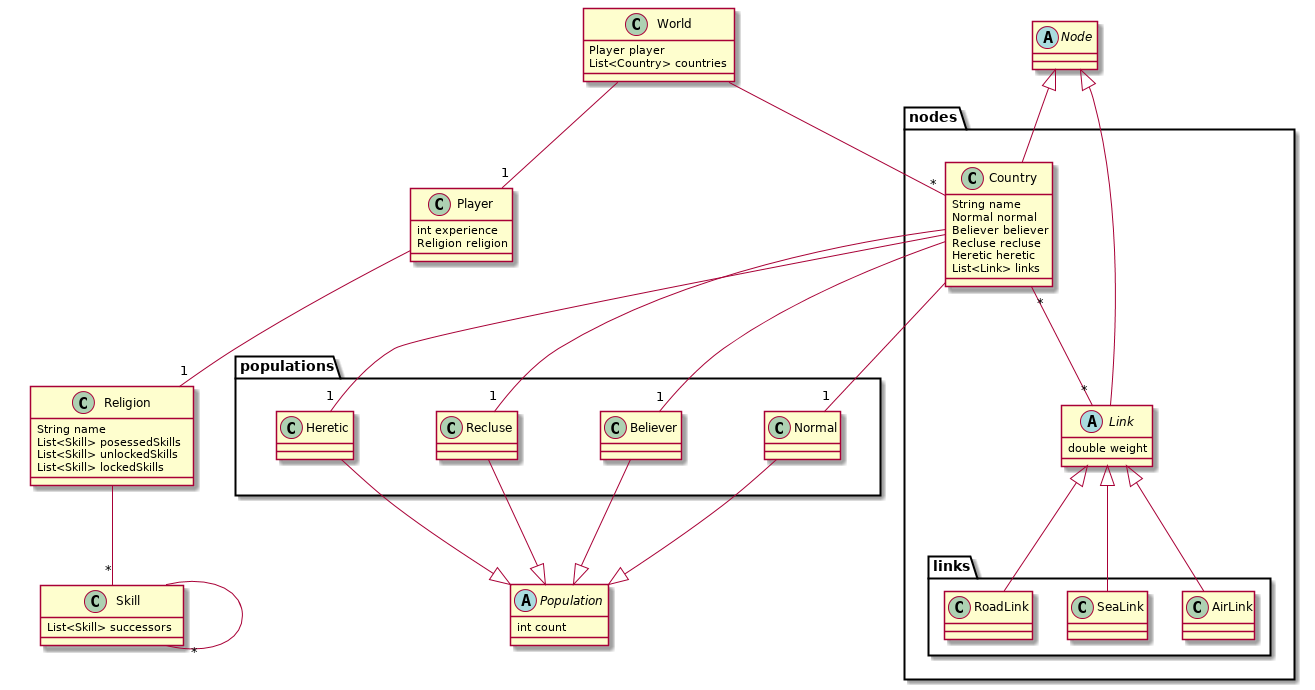

The diagram above was rendered by PlantUML. Its source (embedded in the PNG):
@startuml
class World{
  Player player
  List<Country> countries
}

class Player{
  int experience
  Religion religion
}

class Religion{
  String name
  List<Skill> posessedSkills
  List<Skill> unlockedSkills
  List<Skill> lockedSkills
}


class Skill{
    List<Skill> successors
}

abstract class Node

package nodes{
class Country{
  String name
  Normal normal
  Believer believer
  Recluse recluse
  Heretic heretic
  List<Link> links
}

abstract class Link{
  double weight
}

package links{
class AirLink
class SeaLink
class RoadLink
}
}

abstract class Population{
  int count
}

package populations{
class Normal
class Believer
class Recluse
class Heretic
}

Node <|-- Country
Node <|-- Link
Country "*"--"*" Link


Link <|-- AirLink
Link <|-- SeaLink
Link <|-- RoadLink

Country --"1" Normal
Country --"1" Believer
Country --"1" Recluse
Country --"1" Heretic

Normal --|> Population
Believer --|> Population
Recluse --|> Population
Heretic --|> Population

World --"*" Country


Religion --"*" Skill
Skill --"*" Skill

Player --"1" Religion

World --"1" Player

@enduml